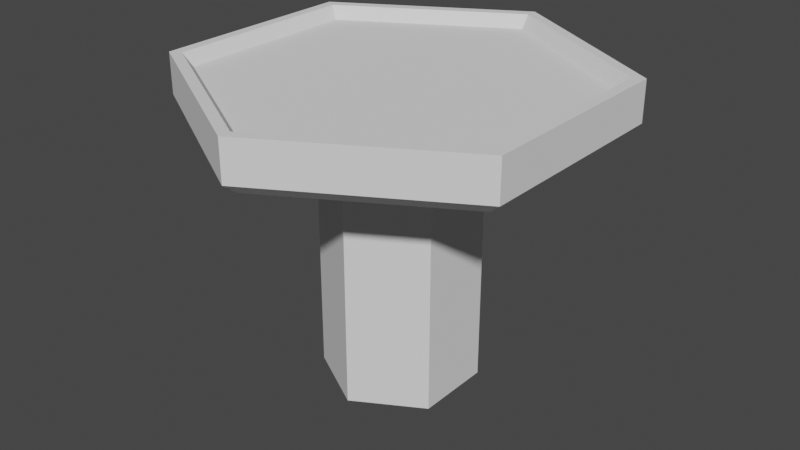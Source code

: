 # Source: platform.blend  (saved by Blender 2.81.16; exported with 4.5.12 LTS)
import bpy
from mathutils import Matrix  # noqa: F401  (used for matrix-valued properties, if any)

bpy.ops.wm.read_factory_settings(use_empty=True)
scene = bpy.context.scene
scene.name = 'Scene'

# ---- collections
col_collection = bpy.data.collections.new('Collection'); scene.collection.children.link(col_collection)

# ---- world
world_world = bpy.data.worlds.new('World'); scene.world = world_world
world_world.use_nodes = True; world_world.node_tree.nodes.clear()
_N = world_world.node_tree.nodes; _L = world_world.node_tree.links
n0 = _N.new('ShaderNodeOutputWorld'); n0.name = 'World Output'; n0.location = (300, 300)
n1 = _N.new('ShaderNodeBackground'); n1.name = 'Background'; n1.location = (10, 300)
n1.inputs[0].default_value = (0.05088, 0.05088, 0.05088, 1.0)
_L.new(n1.outputs[0], n0.inputs[0])
n0.is_active_output = True
world_world.color = (0.05088, 0.05088, 0.05088)
world_world.use_sun_shadow = False
world_world.sun_shadow_jitter_overblur = 0.0

# ---- meshes
me_cylinder = bpy.data.meshes.new('Cylinder')
me_cylinder.from_pydata([(1.259e-07, 0.8821, 0.3858), (1.737e-07, 1.153, -0.1987), (0.764, 0.4411, 0.3858), (0.9985, 0.5765, -0.1987), (0.764, -0.4411, 0.3858), (0.9985, -0.5765, -0.1987), (-8.394e-09, -0.8821, 0.3858), (-3.176e-08, -1.153, -0.1987), (-0.764, -0.4411, 0.3858), (-0.9985, -0.5765, -0.1987), (-0.764, 0.4411, 0.3858), (-0.9985, 0.5765, -0.1987), (3.814e-09, 3.128, 0.5751), (2.709, 1.564, 0.5751), (2.709, -1.564, 0.5751), (-2.696e-07, -3.128, 0.5751), (-2.709, -1.564, 0.5751), (-2.709, 1.564, 0.5751), (1.312e-08, 2.948, 0.5751), (2.553, 1.474, 0.5751), (2.553, -1.474, 0.5751), (-2.479e-07, -2.948, 0.5751), (-2.553, -1.474, 0.5751), (-2.553, 1.474, 0.5751), (1.806e-08, 2.804, 0.3858), (2.428, 1.402, 0.3858), (2.428, -1.402, 0.3858), (-2.306e-07, -2.804, 0.3858), (-2.428, -1.402, 0.3858), (-2.428, 1.402, 0.3858), (5.247e-08, 2.304, 0.3858), (1.995, 1.152, 0.3858), (1.995, -1.152, 0.3858), (-1.876e-07, -2.304, 0.3858), (-1.995, -1.152, 0.3858), (-1.995, 1.152, 0.3858), (8.489e-08, 1.676, 0.3858), (1.451, 0.838, 0.3858), (1.451, -0.838, 0.3858), (-9.035e-08, -1.676, 0.3858), (-1.451, -0.838, 0.3858), (-1.451, 0.838, 0.3858), (0.9985, 0.5765, -4.08), (1.737e-07, 1.153, -4.08), (0.9985, -0.5765, -4.08), (-3.176e-08, -1.153, -4.08), (-0.9985, -0.5765, -4.08), (-0.9985, 0.5765, -4.08), (2.51, 1.449, -0.1987), (2.709, 1.564, -0.02603), (3.814e-09, 3.128, -0.02603), (2.355e-08, 2.899, -0.1987), (2.51, -1.449, -0.1987), (2.709, -1.564, -0.02603), (-2.42e-07, -2.899, -0.1987), (-2.696e-07, -3.128, -0.02603), (-2.51, -1.449, -0.1987), (-2.709, -1.564, -0.02603), (-2.51, 1.449, -0.1987), (-2.709, 1.564, -0.02603)], [], [(13, 14, 53, 49), (3, 48, 52, 5), (5, 52, 54, 7), (7, 54, 56, 9), (3, 42, 43, 1), (9, 56, 58, 11), (11, 58, 51, 1), (0, 10, 8, 6, 4, 2), (19, 13, 12, 18), (20, 14, 13, 19), (21, 15, 14, 20), (22, 16, 15, 21), (23, 17, 16, 22), (18, 12, 17, 23), (25, 19, 18, 24), (26, 20, 19, 25), (27, 21, 20, 26), (28, 22, 21, 27), (29, 23, 22, 28), (24, 18, 23, 29), (31, 25, 24, 30), (32, 26, 25, 31), (33, 27, 26, 32), (34, 28, 27, 33), (35, 29, 28, 34), (30, 24, 29, 35), (37, 31, 30, 36), (38, 32, 31, 37), (39, 33, 32, 38), (40, 34, 33, 39), (41, 35, 34, 40), (36, 30, 35, 41), (2, 37, 36, 0), (4, 38, 37, 2), (6, 39, 38, 4), (8, 40, 39, 6), (10, 41, 40, 8), (0, 36, 41, 10), (12, 13, 49, 50), (17, 12, 50, 59), (15, 16, 57, 55), (16, 17, 59, 57), (14, 15, 55, 53), (42, 44, 45, 46, 47, 43), (1, 43, 47, 11), (9, 46, 45, 7), (5, 44, 42, 3), (11, 47, 46, 9), (7, 45, 44, 5), (49, 48, 51, 50), (53, 52, 48, 49), (55, 54, 52, 53), (57, 56, 54, 55), (59, 58, 56, 57), (50, 51, 58, 59), (1, 51, 48, 3)])
_uv = me_cylinder.uv_layers.new(name='UVMap')
_uv.uv.foreach_set('vector', [0.8333, 0.5, 0.6667, 0.5, 0.6667, 0.9868, 0.8333, 0.9868, 0.3266, 0.2942, 0.4426, 0.3612, 0.4426, 0.1388, 0.3266, 0.2058, 0.3266, 0.2058, 0.4426, 0.1388, 0.25, 0.0276, 0.25, 0.1615, 0.25, 0.1615, 0.25, 0.0276, 0.0574, 0.1388, 0.1734, 0.2058, 0.3266, 0.2942, 0.3266, 0.2942, 0.25, 0.3385, 0.25, 0.3385, 0.1734, 0.2058, 0.0574, 0.1388, 0.0574, 0.3612, 0.1734, 0.2942, 0.1734, 0.2942, 0.0574, 0.3612, 0.25, 0.4724, 0.25, 0.3385, 0.75, 0.3177, 0.6914, 0.2838, 0.6914, 0.2162, 0.75, 0.1823, 0.8086, 0.2162, 0.8086, 0.2838, 0.9459, 0.3631, 0.9578, 0.37, 0.75, 0.49, 0.75, 0.4762, 0.9459, 0.1369, 0.9578, 0.13, 0.9578, 0.37, 0.9459, 0.3631, 0.75, 0.02383, 0.75, 0.01, 0.9578, 0.13, 0.9459, 0.1369, 0.5541, 0.1369, 0.5422, 0.13, 0.75, 0.01, 0.75, 0.02383, 0.5541, 0.3631, 0.5422, 0.37, 0.5422, 0.13, 0.5541, 0.1369, 0.75, 0.4762, 0.75, 0.49, 0.5422, 0.37, 0.5541, 0.3631, 0.9363, 0.3576, 0.9459, 0.3631, 0.75, 0.4762, 0.75, 0.4652, 0.9363, 0.1424, 0.9459, 0.1369, 0.9459, 0.3631, 0.9363, 0.3576, 0.75, 0.03485, 0.75, 0.02383, 0.9459, 0.1369, 0.9363, 0.1424, 0.5637, 0.1424, 0.5541, 0.1369, 0.75, 0.02383, 0.75, 0.03485, 0.5637, 0.3576, 0.5541, 0.3631, 0.5541, 0.1369, 0.5637, 0.1424, 0.75, 0.4652, 0.75, 0.4762, 0.5541, 0.3631, 0.5637, 0.3576, 0.9031, 0.3384, 0.9363, 0.3576, 0.75, 0.4652, 0.75, 0.4268, 0.9031, 0.1616, 0.9363, 0.1424, 0.9363, 0.3576, 0.9031, 0.3384, 0.75, 0.07321, 0.75, 0.03485, 0.9363, 0.1424, 0.9031, 0.1616, 0.5969, 0.1616, 0.5637, 0.1424, 0.75, 0.03485, 0.75, 0.07321, 0.5969, 0.3384, 0.5637, 0.3576, 0.5637, 0.1424, 0.5969, 0.1616, 0.75, 0.4268, 0.75, 0.4652, 0.5637, 0.3576, 0.5969, 0.3384, 0.8614, 0.3143, 0.9031, 0.3384, 0.75, 0.4268, 0.75, 0.3786, 0.8614, 0.1857, 0.9031, 0.1616, 0.9031, 0.3384, 0.8614, 0.3143, 0.75, 0.1214, 0.75, 0.07321, 0.9031, 0.1616, 0.8614, 0.1857, 0.6386, 0.1857, 0.5969, 0.1616, 0.75, 0.07321, 0.75, 0.1214, 0.6386, 0.3143, 0.5969, 0.3384, 0.5969, 0.1616, 0.6386, 0.1857, 0.75, 0.3786, 0.75, 0.4268, 0.5969, 0.3384, 0.6386, 0.3143, 0.8086, 0.2838, 0.8614, 0.3143, 0.75, 0.3786, 0.75, 0.3177, 0.8086, 0.2162, 0.8614, 0.1857, 0.8614, 0.3143, 0.8086, 0.2838, 0.75, 0.1823, 0.75, 0.1214, 0.8614, 0.1857, 0.8086, 0.2162, 0.6914, 0.2162, 0.6386, 0.1857, 0.75, 0.1214, 0.75, 0.1823, 0.6914, 0.2838, 0.6386, 0.3143, 0.6386, 0.1857, 0.6914, 0.2162, 0.75, 0.3177, 0.75, 0.3786, 0.6386, 0.3143, 0.6914, 0.2838, 1.0, 0.5, 0.8333, 0.5, 0.8333, 0.9868, 1.0, 0.9868, 0.1667, 0.5, -8.941e-08, 0.5, -8.941e-08, 0.9868, 0.1667, 0.9868, 0.5, 0.5, 0.3333, 0.5, 0.3333, 0.9868, 0.5, 0.9868, 0.3333, 0.5, 0.1667, 0.5, 0.1667, 0.9868, 0.3333, 0.9868, 0.6667, 0.5, 0.5, 0.5, 0.5, 0.9868, 0.6667, 0.9868, 0.3266, 0.2942, 0.3266, 0.2058, 0.25, 0.1615, 0.1734, 0.2058, 0.1734, 0.2942, 0.25, 0.3385, 0.25, 0.3385, 0.25, 0.3385, 0.1734, 0.2942, 0.1734, 0.2942, 0.1734, 0.2058, 0.1734, 0.2058, 0.25, 0.1615, 0.25, 0.1615, 0.3266, 0.2058, 0.3266, 0.2058, 0.3266, 0.2942, 0.3266, 0.2942, 0.1734, 0.2942, 0.1734, 0.2942, 0.1734, 0.2058, 0.1734, 0.2058, 0.25, 0.1615, 0.25, 0.1615, 0.3266, 0.2058, 0.3266, 0.2058, 0.8333, 0.9868, 0.8394, 1.0, 0.9939, 1.0, 1.0, 0.9868, 0.6667, 0.9868, 0.6728, 1.0, 0.8272, 1.0, 0.8333, 0.9868, 0.5, 0.9868, 0.5061, 1.0, 0.6606, 1.0, 0.6667, 0.9868, 0.3333, 0.9868, 0.3394, 1.0, 0.4939, 1.0, 0.5, 0.9868, 0.1667, 0.9868, 0.1728, 1.0, 0.3272, 1.0, 0.3333, 0.9868, -8.941e-08, 0.9868, 0.006112, 1.0, 0.1606, 1.0, 0.1667, 0.9868, 0.25, 0.3385, 0.25, 0.4724, 0.4426, 0.3612, 0.3266, 0.2942])
me_cylinder.use_remesh_fix_poles = True
me_cylinder.use_remesh_preserve_attributes = False
me_cylinder.use_mirror_vertex_groups = False
me_cylinder.update()

# ---- objects
ob_platform = bpy.data.objects.new('platform', me_cylinder)

# ---- transforms, parenting, visibility, modifiers, constraints
ob_platform.location = (0.0, 0.0, 0.0)
ob_platform.lineart.crease_threshold = 0.0

# ---- collection membership
col_collection.objects.link(ob_platform)

# ---- scene / render settings (as saved in the file)
scene.frame_start = 1; scene.frame_end = 250; scene.frame_set(67)
scene.render.engine = 'BLENDER_EEVEE_NEXT'
scene.cycles.use_denoising = False
scene.cycles.samples = 128
scene.cycles.sampling_pattern = 'TABULATED_SOBOL'
scene.cycles.use_adaptive_sampling = False
scene.cycles.use_light_tree = False
scene.view_settings.view_transform = 'Filmic'
bpy.context.view_layer.update()

# ---- added for rendering (the .blend has no active camera and no usable light): camera, sun
cam_auto = bpy.data.cameras.new('AutoCamera')
cam_auto.lens = 50.0
cam_auto.sensor_width = 36.0
cam_auto.clip_end = 1000.0
ob_auto_camera = bpy.data.objects.new('AutoCamera', cam_auto)
scene.collection.objects.link(ob_auto_camera)
ob_auto_camera.location = (8.78502, -10.542, 5.27577)
ob_auto_camera.rotation_euler = (1.09748, -7.21219e-08, 0.694738)
scene.camera = ob_auto_camera
light_auto_sun = bpy.data.lights.new('AutoSun', 'SUN')
light_auto_sun.energy = 3.0
light_auto_sun.angle = 0.0523599
ob_auto_sun = bpy.data.objects.new('AutoSun', light_auto_sun)
scene.collection.objects.link(ob_auto_sun)
ob_auto_sun.rotation_euler = (0.872665, 0.174533, 0.523599)
bpy.context.view_layer.update()
